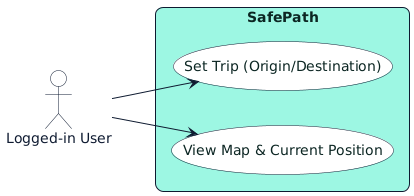

The diagram above was rendered by PlantUML. Its source (embedded in the PNG):
@startuml
left to right direction
actor "Logged-in User" as User
rectangle "SafePath" {
}

!define NAVY #0F1B31
!define CYAN #0C2623
!define HILITE #AFFF00
!define MINT #9CF6E2

skinparam backgroundColor white
skinparam Shadowing false
skinparam DefaultFontName Arial
skinparam ArrowColor NAVY

skinparam Actor {
  FontColor NAVY
  BorderColor NAVY
  BackgroundColor white
}
skinparam Usecase {
  FontColor CYAN
  BorderColor NAVY
  BackgroundColor white
}
skinparam Rectangle {
  FontColor CYAN
  BorderColor NAVY
  BackgroundColor MINT
  RoundCorner 15
}

rectangle "SafePath" {
  usecase "View Map & Current Position" as UC1
  usecase "Set Trip (Origin/Destination)" as UC2
}
User --> UC1
User --> UC2
@enduml